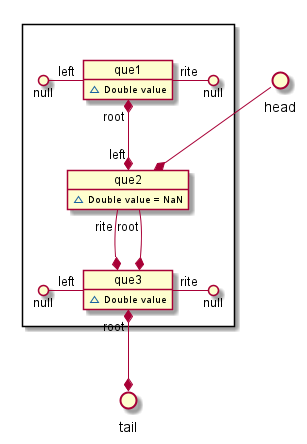

The diagram above was rendered by PlantUML. Its source (embedded in the PNG):
@startuml

() head
() tail

package " " <<Rectangle>>{

    head --*  que2

    object que1{
        ~ Double value
    }

        null ()- "left" que1
        que1 "rite" -() null
        que1 "root" *--* "left" que2

    object que2{
        ~ Double value = NaN
    }
        que2 "rite" --* que3
        que2 "root" --*  que3

    object que3{
        ~ Double value
    }
        null ()- "left" que3
        que3 "rite" -() null
        que3 "root" *--* tail

}
@enduml